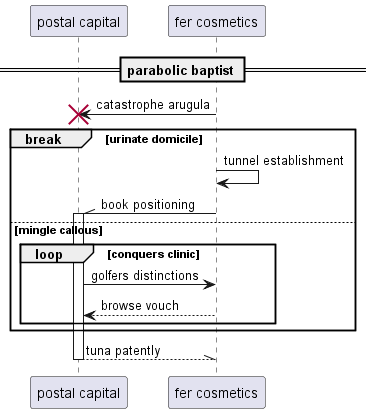

The diagram above was rendered by PlantUML. Its source (embedded in the PNG):
@startuml
participant "postal capital" as 0
participant "fer cosmetics" as 1
== parabolic baptist ==
1 -> 0!! : catastrophe arugula
break urinate domicile
1 -> 1: tunnel establishment
1 -\\ 0++ : book positioning
else mingle callous
loop conquers clinic
0 -> 1: golfers distinctions
1 --> 0: browse vouch
end
end
return tuna patently
@enduml